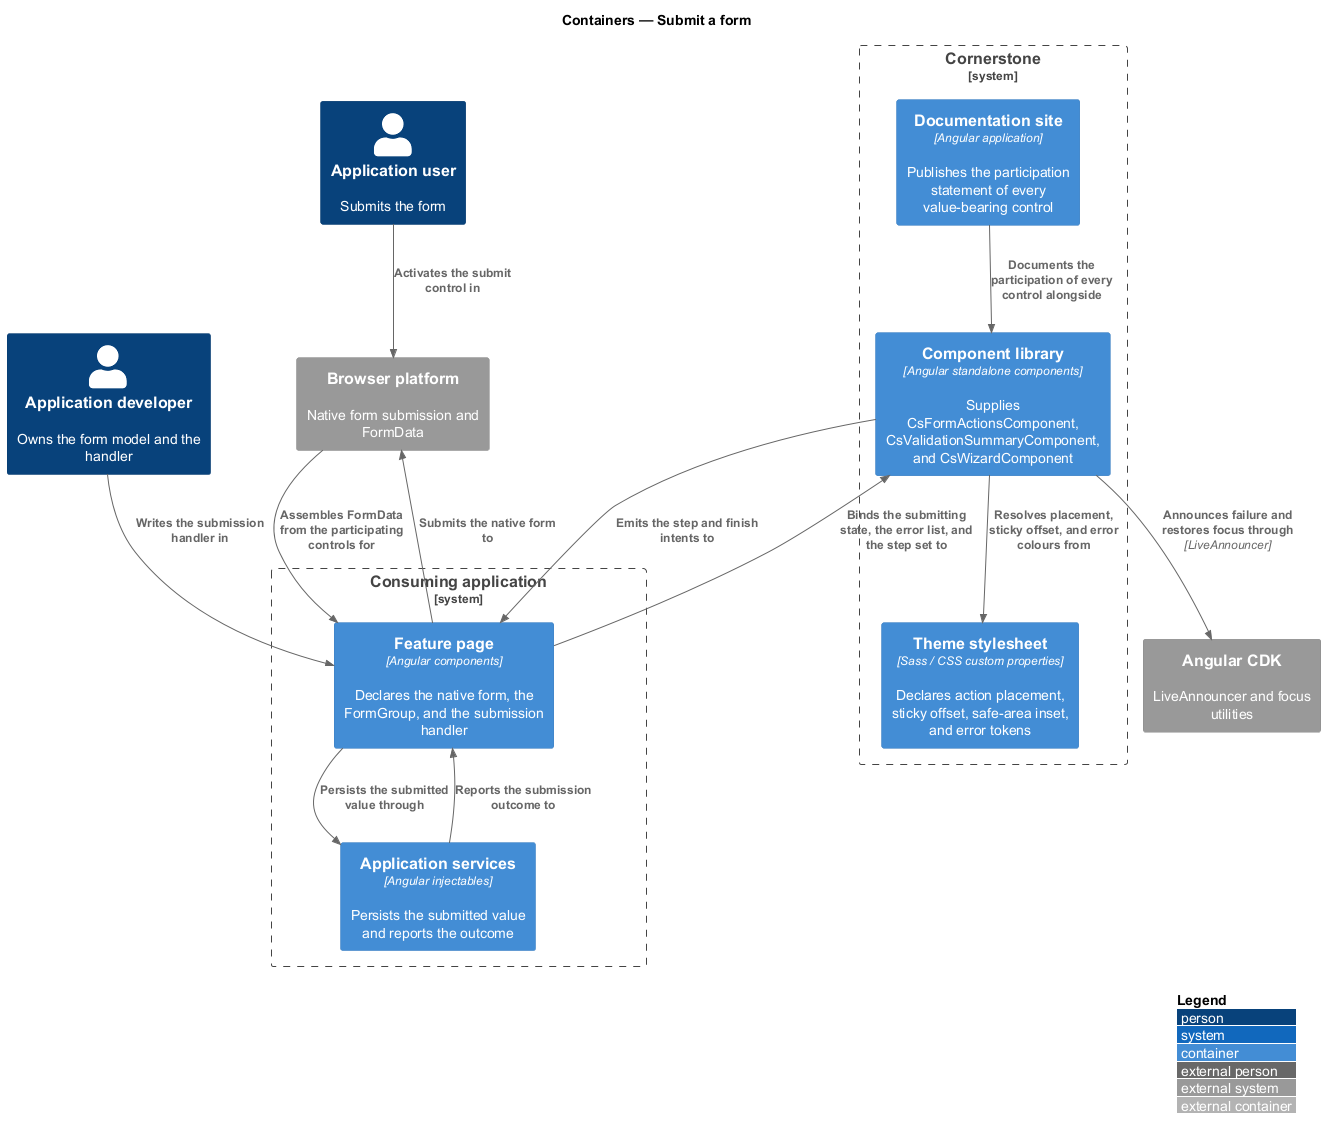

The diagram above was rendered by PlantUML. Its source (embedded in the PNG):
@startuml
!include <C4/C4_Container>
LAYOUT_WITH_LEGEND()
title Containers — Submit a form

Person(dev, "Application developer", "Owns the form model and the handler")
Person(user, "Application user", "Submits the form")

System_Boundary(cornerstone, "Cornerstone") {
  Container(lib, "Component library", "Angular standalone components", "Supplies CsFormActionsComponent, CsValidationSummaryComponent, and CsWizardComponent")
  Container(theme, "Theme stylesheet", "Sass / CSS custom properties", "Declares action placement, sticky offset, safe-area inset, and error tokens")
  Container(docs, "Documentation site", "Angular application", "Publishes the participation statement of every value-bearing control")
}

System_Boundary(app, "Consuming application") {
  Container(page, "Feature page", "Angular components", "Declares the native form, the FormGroup, and the submission handler")
  Container(services, "Application services", "Angular injectables", "Persists the submitted value and reports the outcome")
}

System_Ext(cdk, "Angular CDK", "LiveAnnouncer and focus utilities")
System_Ext(browser, "Browser platform", "Native form submission and FormData")

Rel(dev, page, "Writes the submission handler in")
Rel(page, lib, "Binds the submitting state, the error list, and the step set to")
Rel(lib, page, "Emits the step and finish intents to")
Rel(page, services, "Persists the submitted value through")
Rel(services, page, "Reports the submission outcome to")
Rel(lib, theme, "Resolves placement, sticky offset, and error colours from")
Rel(lib, cdk, "Announces failure and restores focus through", "LiveAnnouncer")
Rel(page, browser, "Submits the native form to")
Rel(browser, page, "Assembles FormData from the participating controls for")
Rel(user, browser, "Activates the submit control in")
Rel(docs, lib, "Documents the participation of every control alongside")
@enduml